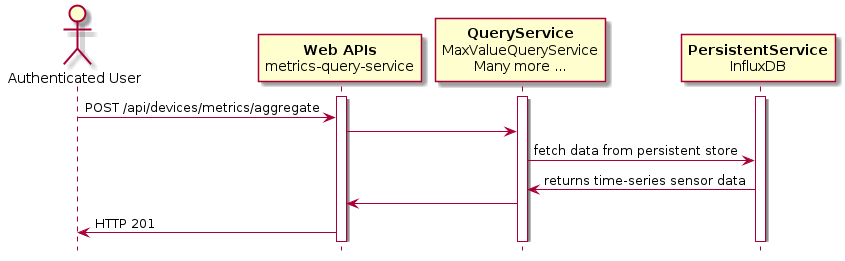

The diagram above was rendered by PlantUML. Its source (embedded in the PNG):
@startuml
hide footbox

actor "Authenticated User" as USER
participant "**Web APIs**\nmetrics-query-service" as WebAPIs
participant "**QueryService**\nMaxValueQueryService\nMany more ..." as QService
participant "**PersistentService**\nInfluxDB" as InfluxDB

activate WebAPIs
activate QService
activate InfluxDB

USER -> WebAPIs : POST /api/devices/metrics/aggregate
WebAPIs -> QService
QService -> InfluxDB : fetch data from persistent store

InfluxDB -> QService: returns time-series sensor data
QService -> WebAPIs
WebAPIs -> USER : HTTP 201
@enduml